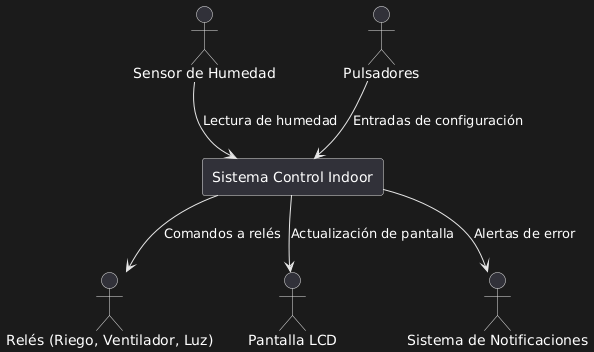

The diagram above was rendered by PlantUML. Its source (embedded in the PNG):
@startuml
rectangle "Sistema Control Indoor" as SC

actor "Sensor de Humedad" as Sensor
actor "Pulsadores" as Botones
actor "Relés (Riego, Ventilador, Luz)" as Rele
actor "Pantalla LCD" as LCD
actor "Sistema de Notificaciones" as Notif

Sensor --> SC : Lectura de humedad
Botones --> SC : Entradas de configuración
SC --> Rele : Comandos a relés
SC --> LCD : Actualización de pantalla
SC --> Notif : Alertas de error
@enduml